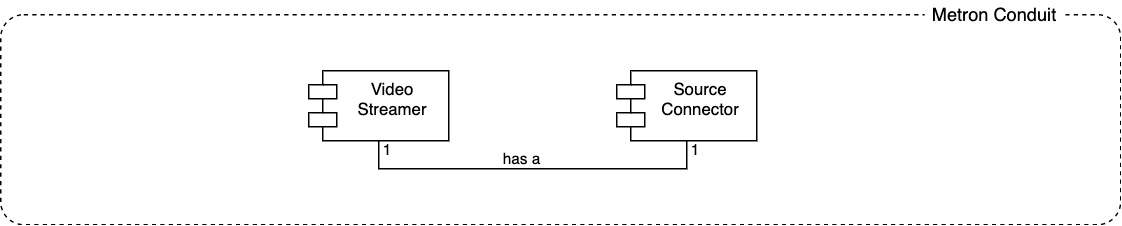

The diagram above was exported from draw.io. Its source (the exported page's mxGraphModel, read from the mxfile embedded in the PNG):
<mxGraphModel dx="1106" dy="997" grid="1" gridSize="10" guides="1" tooltips="1" connect="1" arrows="1" fold="1" page="1" pageScale="1" pageWidth="1100" pageHeight="850" background="#ffffff" math="0" shadow="0">
  <root>
    <mxCell id="0" />
    <mxCell id="1" parent="0" />
    <mxCell id="I0_TAEoYJ1Rb2H1sscHC-2" value="" style="rounded=1;whiteSpace=wrap;html=1;dashed=1;fillColor=none;arcSize=11;" parent="1" vertex="1">
      <mxGeometry x="30" y="20" width="800" height="150" as="geometry" />
    </mxCell>
    <mxCell id="IdQBfGUJd4ccjaFXADwX-3" style="edgeStyle=orthogonalEdgeStyle;rounded=0;orthogonalLoop=1;jettySize=auto;html=1;exitX=0.5;exitY=1;exitDx=0;exitDy=0;entryX=0.5;entryY=1;entryDx=0;entryDy=0;startArrow=none;startFill=0;endArrow=none;endFill=0;" edge="1" parent="1" source="I0_TAEoYJ1Rb2H1sscHC-1" target="IdQBfGUJd4ccjaFXADwX-1">
      <mxGeometry relative="1" as="geometry" />
    </mxCell>
    <mxCell id="IdQBfGUJd4ccjaFXADwX-4" value="has a" style="edgeLabel;html=1;align=center;verticalAlign=middle;resizable=0;points=[];" vertex="1" connectable="0" parent="IdQBfGUJd4ccjaFXADwX-3">
      <mxGeometry x="-0.0684" y="-1" relative="1" as="geometry">
        <mxPoint y="-9" as="offset" />
      </mxGeometry>
    </mxCell>
    <mxCell id="IdQBfGUJd4ccjaFXADwX-5" value="1" style="edgeLabel;html=1;align=center;verticalAlign=middle;resizable=0;points=[];" vertex="1" connectable="0" parent="IdQBfGUJd4ccjaFXADwX-3">
      <mxGeometry x="-0.9581" relative="1" as="geometry">
        <mxPoint x="5" y="1" as="offset" />
      </mxGeometry>
    </mxCell>
    <mxCell id="IdQBfGUJd4ccjaFXADwX-6" value="1" style="edgeLabel;html=1;align=center;verticalAlign=middle;resizable=0;points=[];" vertex="1" connectable="0" parent="IdQBfGUJd4ccjaFXADwX-3">
      <mxGeometry x="0.9581" y="1" relative="1" as="geometry">
        <mxPoint x="6" y="1" as="offset" />
      </mxGeometry>
    </mxCell>
    <mxCell id="I0_TAEoYJ1Rb2H1sscHC-1" value="Video&#10;Streamer" style="shape=module;align=left;spacingLeft=20;align=center;verticalAlign=top;" parent="1" vertex="1">
      <mxGeometry x="250" y="60" width="100" height="50" as="geometry" />
    </mxCell>
    <mxCell id="I0_TAEoYJ1Rb2H1sscHC-3" value="&lt;font style=&quot;font-size: 13px&quot;&gt;Metron Conduit&lt;/font&gt;" style="text;html=1;strokeColor=none;align=center;verticalAlign=middle;whiteSpace=wrap;rounded=0;dashed=1;fillColor=#ffffff;" parent="1" vertex="1">
      <mxGeometry x="690" y="10" width="100" height="20" as="geometry" />
    </mxCell>
    <mxCell id="IdQBfGUJd4ccjaFXADwX-1" value="Source&#10;Connector" style="shape=module;align=left;spacingLeft=20;align=center;verticalAlign=top;" vertex="1" parent="1">
      <mxGeometry x="470" y="60" width="100" height="50" as="geometry" />
    </mxCell>
  </root>
</mxGraphModel>